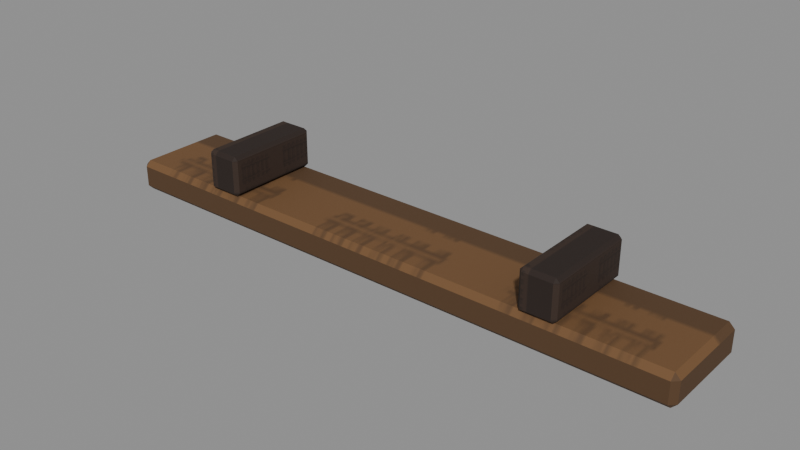 # Source: rail-element.blend  (saved by Blender 5.1.30; exported with 4.5.12 LTS)
import bpy
from mathutils import Matrix  # noqa: F401  (used for matrix-valued properties, if any)

bpy.ops.wm.read_factory_settings(use_empty=True)
scene = bpy.context.scene
scene.name = 'Scene'

# ---- images (referenced by path relative to the original .blend; pixels are not part of the script)
import os
ASSET_DIR = os.environ.get("B2B_ASSET_DIR", "")  # directory of the original .blend (textures are referenced by path, not embedded)
HERE = os.path.dirname(os.path.abspath(__file__))  # packed textures are extracted next to this script under _unpacked/

def load_image(name, relpath, width, height, colorspace="sRGB"):
    """Load a texture the original file referenced (path relative to the .blend, or extracted next to this script)."""
    p = next((c for c in (os.path.join(HERE, relpath), os.path.join(ASSET_DIR, relpath)) if relpath and os.path.exists(c)), "")
    if p:
        img = bpy.data.images.load(p, check_existing=True)
        img.name = name
    else:  # same state as the original file: an image datablock whose file is absent (Cycles renders it pink)
        img = bpy.data.images.new(name, width, height)
        img.source = "FILE"
        img.filepath = "//" + (relpath or name)
    img.colorspace_settings.name = colorspace
    return img
img_railelementpaint256 = load_image('RailElementPaint256', '_unpacked/RailElementPaint256.c3172597.png', 256, 256, 'sRGB')

# ---- materials (node trees are filled in below, after node groups)
mat_railelementpaint = bpy.data.materials.new('RailElementPaint')

# ---- material node trees
mat_railelementpaint.use_nodes = True; mat_railelementpaint.node_tree.nodes.clear()
_N = mat_railelementpaint.node_tree.nodes; _L = mat_railelementpaint.node_tree.links
n0 = _N.new('ShaderNodeBsdfPrincipled'); n0.name = 'Principled BSDF'; n0.location = (-200, 100)
n0.inputs[1].default_value = 0.08
n0.inputs[2].default_value = 0.82
n1 = _N.new('ShaderNodeOutputMaterial'); n1.name = 'Material Output'; n1.location = (200, 100)
n2 = _N.new('ShaderNodeTexImage'); n2.name = 'Image Texture'; n2.location = (0, 0)
n2.image = img_railelementpaint256
_L.new(n0.outputs[0], n1.inputs[0])
_L.new(n2.outputs[0], n0.inputs[0])
n1.is_active_output = True

# ---- meshes
me_cube = bpy.data.meshes.new('Cube')
me_cube.from_pydata([(-0.648, -0.098, 0.0), (-0.648, -0.11, 0.012), (-0.66, -0.098, 0.012), (-0.648, -0.11, 0.058), (-0.648, -0.098, 0.07), (-0.66, -0.098, 0.058), (-0.648, 0.098, 0.0), (-0.66, 0.098, 0.012), (-0.648, 0.11, 0.012), (-0.648, 0.098, 0.07), (-0.648, 0.11, 0.058), (-0.66, 0.098, 0.058), (0.648, -0.098, 0.0), (0.66, -0.098, 0.012), (0.648, -0.11, 0.012), (0.648, -0.098, 0.07), (0.648, -0.11, 0.058), (0.66, -0.098, 0.058), (0.648, 0.098, 0.0), (0.648, 0.11, 0.012), (0.66, 0.098, 0.012), (0.648, 0.098, 0.07), (0.66, 0.098, 0.058), (0.648, 0.11, 0.058), (-0.422, -0.102, 0.07), (-0.422, -0.11, 0.078), (-0.43, -0.102, 0.078), (-0.422, -0.11, 0.152), (-0.422, -0.102, 0.16), (-0.43, -0.102, 0.152), (-0.422, 0.102, 0.07), (-0.43, 0.102, 0.078), (-0.422, 0.11, 0.078), (-0.422, 0.102, 0.16), (-0.422, 0.11, 0.152), (-0.43, 0.102, 0.152), (-0.358, -0.102, 0.07), (-0.35, -0.102, 0.078), (-0.358, -0.11, 0.078), (-0.358, -0.102, 0.16), (-0.358, -0.11, 0.152), (-0.35, -0.102, 0.152), (-0.358, 0.102, 0.07), (-0.358, 0.11, 0.078), (-0.35, 0.102, 0.078), (-0.358, 0.102, 0.16), (-0.35, 0.102, 0.152), (-0.358, 0.11, 0.152), (0.358, -0.102, 0.07), (0.358, -0.11, 0.078), (0.35, -0.102, 0.078), (0.358, -0.11, 0.152), (0.358, -0.102, 0.16), (0.35, -0.102, 0.152), (0.358, 0.102, 0.07), (0.35, 0.102, 0.078), (0.358, 0.11, 0.078), (0.358, 0.102, 0.16), (0.358, 0.11, 0.152), (0.35, 0.102, 0.152), (0.422, -0.102, 0.07), (0.43, -0.102, 0.078), (0.422, -0.11, 0.078), (0.422, -0.102, 0.16), (0.422, -0.11, 0.152), (0.43, -0.102, 0.152), (0.422, 0.102, 0.07), (0.422, 0.11, 0.078), (0.43, 0.102, 0.078), (0.422, 0.102, 0.16), (0.43, 0.102, 0.152), (0.422, 0.11, 0.152)], [], [(0, 1, 2), (3, 4, 5), (6, 7, 8), (9, 10, 11), (12, 13, 14), (15, 16, 17), (18, 19, 20), (21, 22, 23), (6, 0, 2, 7), (1, 3, 5, 2), (4, 9, 11, 5), (10, 8, 7, 11), (18, 6, 8, 19), (9, 21, 23, 10), (22, 20, 19, 23), (12, 18, 20, 13), (21, 15, 17, 22), (16, 14, 13, 17), (0, 12, 14, 1), (15, 4, 3, 16), (6, 18, 12, 0), (2, 5, 11, 7), (14, 16, 3, 1), (21, 9, 4, 15), (8, 10, 23, 19), (20, 22, 17, 13), (24, 25, 26), (27, 28, 29), (30, 31, 32), (33, 34, 35), (36, 37, 38), (39, 40, 41), (42, 43, 44), (45, 46, 47), (30, 24, 26, 31), (25, 27, 29, 26), (28, 33, 35, 29), (34, 32, 31, 35), (42, 30, 32, 43), (33, 45, 47, 34), (46, 44, 43, 47), (36, 42, 44, 37), (45, 39, 41, 46), (40, 38, 37, 41), (24, 36, 38, 25), (39, 28, 27, 40), (30, 42, 36, 24), (26, 29, 35, 31), (38, 40, 27, 25), (45, 33, 28, 39), (32, 34, 47, 43), (44, 46, 41, 37), (48, 49, 50), (51, 52, 53), (54, 55, 56), (57, 58, 59), (60, 61, 62), (63, 64, 65), (66, 67, 68), (69, 70, 71), (54, 48, 50, 55), (49, 51, 53, 50), (52, 57, 59, 53), (58, 56, 55, 59), (66, 54, 56, 67), (57, 69, 71, 58), (70, 68, 67, 71), (60, 66, 68, 61), (69, 63, 65, 70), (64, 62, 61, 65), (48, 60, 62, 49), (63, 52, 51, 64), (54, 66, 60, 48), (50, 53, 59, 55), (62, 64, 51, 49), (69, 57, 52, 63), (56, 58, 71, 67), (68, 70, 65, 61)])
_uv = me_cube.uv_layers.new(name='UVMap')
_uv.uv.foreach_set('vector', [0.2083, 0.87, 0.2051, 0.861, 0.2115, 0.861, 0.2051, 0.8264, 0.2083, 0.8174, 0.2115, 0.8264, 0.1749, 0.1144, 0.1795, 0.108, 0.1795, 0.1208, 0.2013, 0.1144, 0.1967, 0.1208, 0.1967, 0.108, 0.2051, 0.1144, 0.2096, 0.108, 0.2096, 0.1208, 0.2314, 0.1144, 0.2269, 0.1208, 0.2269, 0.108, 0.2083, 0.9303, 0.2051, 0.9212, 0.2115, 0.9212, 0.2083, 0.8776, 0.2115, 0.8867, 0.2051, 0.8867, 0.0801, 0.01284, 0.006422, 0.01284, 0.006422, 0.003822, 0.0801, 0.003822, 0.2051, 0.861, 0.2051, 0.8264, 0.2115, 0.8264, 0.2115, 0.861, 0.09294, 0.9872, 0.1666, 0.9872, 0.1666, 0.9962, 0.09294, 0.9962, 0.1967, 0.1208, 0.1795, 0.1208, 0.1795, 0.108, 0.1967, 0.108, 0.0801, 0.9872, 0.0801, 0.01284, 0.08461, 0.01284, 0.08461, 0.9872, 0.1666, 0.9872, 0.1666, 0.01284, 0.1711, 0.01284, 0.1711, 0.9872, 0.2115, 0.8867, 0.2115, 0.9212, 0.2051, 0.9212, 0.2051, 0.8867, 0.006422, 0.9872, 0.0801, 0.9872, 0.0801, 0.9962, 0.006422, 0.9962, 0.1666, 0.01284, 0.09294, 0.01284, 0.09294, 0.003822, 0.1666, 0.003822, 0.2269, 0.1208, 0.2096, 0.1208, 0.2096, 0.108, 0.2269, 0.108, 0.006422, 0.01284, 0.006422, 0.9872, 0.001911, 0.9872, 0.001911, 0.01284, 0.09294, 0.01284, 0.09294, 0.9872, 0.08843, 0.9872, 0.08843, 0.01284, 0.0801, 0.01284, 0.0801, 0.9872, 0.006422, 0.9872, 0.006422, 0.01284, 0.1795, 0.003822, 0.1967, 0.003822, 0.1967, 0.108, 0.1795, 0.108, 0.2096, 0.1208, 0.2269, 0.1208, 0.2269, 0.8097, 0.2096, 0.8097, 0.1666, 0.01284, 0.1666, 0.9872, 0.09294, 0.9872, 0.09294, 0.01284, 0.1795, 0.1208, 0.1967, 0.1208, 0.1967, 0.8097, 0.1795, 0.8097, 0.2096, 0.003822, 0.2269, 0.003822, 0.2269, 0.108, 0.2096, 0.108, 0.9861, 0.03714, 0.9861, 0.005269, 0.9974, 0.02121, 0.8681, 0.4435, 0.8681, 0.4117, 0.8794, 0.4276, 0.8564, 0.8043, 0.8484, 0.8269, 0.8404, 0.8043, 0.8847, 0.6569, 0.9006, 0.6569, 0.8926, 0.6794, 0.8959, 0.03714, 0.8847, 0.02121, 0.8959, 0.005269, 0.778, 0.4117, 0.778, 0.4435, 0.7667, 0.4276, 0.8564, 0.624, 0.8404, 0.624, 0.8484, 0.6015, 0.8847, 0.4766, 0.8926, 0.4541, 0.9006, 0.4766, 0.6294, 0.02781, 0.6294, 0.6025, 0.6181, 0.6025, 0.6181, 0.02781, 0.6181, 0.6251, 0.5139, 0.6251, 0.5139, 0.6025, 0.6181, 0.6025, 0.5026, 0.6025, 0.5026, 0.02781, 0.5139, 0.02781, 0.5139, 0.6025, 0.5139, 0.005269, 0.6181, 0.005269, 0.6181, 0.02781, 0.5139, 0.02781, 0.8564, 0.624, 0.8564, 0.8043, 0.8404, 0.8043, 0.8404, 0.624, 0.8847, 0.6569, 0.8847, 0.4766, 0.9006, 0.4766, 0.9006, 0.6569, 0.6459, 0.6025, 0.7502, 0.6025, 0.7502, 0.6251, 0.6459, 0.6251, 0.7615, 0.02781, 0.7615, 0.6025, 0.7502, 0.6025, 0.7502, 0.02781, 0.6347, 0.6025, 0.6347, 0.02781, 0.6459, 0.02781, 0.6459, 0.6025, 0.6459, 0.005269, 0.7502, 0.005269, 0.7502, 0.02781, 0.6459, 0.02781, 0.9861, 0.03714, 0.8959, 0.03714, 0.8959, 0.005269, 0.9861, 0.005269, 0.778, 0.4117, 0.8681, 0.4117, 0.8681, 0.4435, 0.778, 0.4435, 0.9861, 0.4435, 0.8959, 0.4435, 0.8959, 0.03714, 0.9861, 0.03714, 0.6181, 0.6025, 0.5139, 0.6025, 0.5139, 0.02781, 0.6181, 0.02781, 0.778, 0.5909, 0.778, 0.4435, 0.8681, 0.4435, 0.8681, 0.5909, 0.778, 0.005269, 0.8681, 0.005269, 0.8681, 0.4117, 0.778, 0.4117, 0.8404, 0.8043, 0.7667, 0.8043, 0.7667, 0.624, 0.8404, 0.624, 0.7502, 0.6025, 0.6459, 0.6025, 0.6459, 0.02781, 0.7502, 0.02781, 0.9861, 0.03714, 0.9861, 0.005269, 0.9974, 0.02121, 0.8681, 0.4435, 0.8681, 0.4117, 0.8794, 0.4276, 0.8564, 0.8043, 0.8484, 0.8269, 0.8404, 0.8043, 0.8847, 0.6569, 0.9006, 0.6569, 0.8926, 0.6794, 0.8959, 0.03714, 0.8847, 0.02121, 0.8959, 0.005269, 0.778, 0.4117, 0.778, 0.4435, 0.7667, 0.4276, 0.8564, 0.624, 0.8404, 0.624, 0.8484, 0.6015, 0.8847, 0.4766, 0.8926, 0.4541, 0.9006, 0.4766, 0.6294, 0.02781, 0.6294, 0.6025, 0.6181, 0.6025, 0.6181, 0.02781, 0.6181, 0.6251, 0.5139, 0.6251, 0.5139, 0.6025, 0.6181, 0.6025, 0.5026, 0.6025, 0.5026, 0.02781, 0.5139, 0.02781, 0.5139, 0.6025, 0.5139, 0.005269, 0.6181, 0.005269, 0.6181, 0.02781, 0.5139, 0.02781, 0.8564, 0.624, 0.8564, 0.8043, 0.8404, 0.8043, 0.8404, 0.624, 0.8847, 0.6569, 0.8847, 0.4766, 0.9006, 0.4766, 0.9006, 0.6569, 0.6459, 0.6025, 0.7502, 0.6025, 0.7502, 0.6251, 0.6459, 0.6251, 0.7615, 0.02781, 0.7615, 0.6025, 0.7502, 0.6025, 0.7502, 0.02781, 0.6347, 0.6025, 0.6347, 0.02781, 0.6459, 0.02781, 0.6459, 0.6025, 0.6459, 0.005269, 0.7502, 0.005269, 0.7502, 0.02781, 0.6459, 0.02781, 0.9861, 0.03714, 0.8959, 0.03714, 0.8959, 0.005269, 0.9861, 0.005269, 0.778, 0.4117, 0.8681, 0.4117, 0.8681, 0.4435, 0.778, 0.4435, 0.9861, 0.4435, 0.8959, 0.4435, 0.8959, 0.03714, 0.9861, 0.03714, 0.6181, 0.6025, 0.5139, 0.6025, 0.5139, 0.02781, 0.6181, 0.02781, 0.778, 0.5909, 0.778, 0.4435, 0.8681, 0.4435, 0.8681, 0.5909, 0.778, 0.005269, 0.8681, 0.005269, 0.8681, 0.4117, 0.778, 0.4117, 0.8404, 0.8043, 0.7667, 0.8043, 0.7667, 0.624, 0.8404, 0.624, 0.7502, 0.6025, 0.6459, 0.6025, 0.6459, 0.02781, 0.7502, 0.02781])
me_cube.materials.append(mat_railelementpaint)
me_cube.update()

# ---- objects
ob_railelement = bpy.data.objects.new('RailElement', me_cube)

# ---- transforms, parenting, visibility, modifiers, constraints
ob_railelement.location = (0.0, 0.0, 0.0)

# ---- collection membership
scene.collection.objects.link(ob_railelement)

# ---- scene / render settings (as saved in the file)
scene.frame_start = 1; scene.frame_end = 250; scene.frame_set(1)
scene.render.engine = 'BLENDER_EEVEE_NEXT'
scene.render.bake_bias = 0.0
scene.render.bake_samples = 0
scene.cycles.sampling_pattern = 'TABULATED_SOBOL'
scene.eevee.use_volume_custom_range = False
bpy.context.view_layer.update()

# ---- added for rendering (the .blend has no active camera and no usable light): camera, sun + grey world if the file has none
cam_auto = bpy.data.cameras.new('AutoCamera')
cam_auto.lens = 50.0
cam_auto.sensor_width = 36.0
cam_auto.clip_end = 1000.0
ob_auto_camera = bpy.data.objects.new('AutoCamera', cam_auto)
scene.collection.objects.link(ob_auto_camera)
ob_auto_camera.location = (1.24696, -1.49635, 1.07757)
ob_auto_camera.rotation_euler = (1.09748, -7.21219e-08, 0.694738)
scene.camera = ob_auto_camera
light_auto_sun = bpy.data.lights.new('AutoSun', 'SUN')
light_auto_sun.energy = 3.0
light_auto_sun.angle = 0.0523599
ob_auto_sun = bpy.data.objects.new('AutoSun', light_auto_sun)
scene.collection.objects.link(ob_auto_sun)
ob_auto_sun.rotation_euler = (0.872665, 0.174533, 0.523599)
if scene.world is None:
    world_auto = bpy.data.worlds.new('AutoWorld')
    world_auto.color = (0.3, 0.3, 0.3)
    scene.world = world_auto
bpy.context.view_layer.update()
